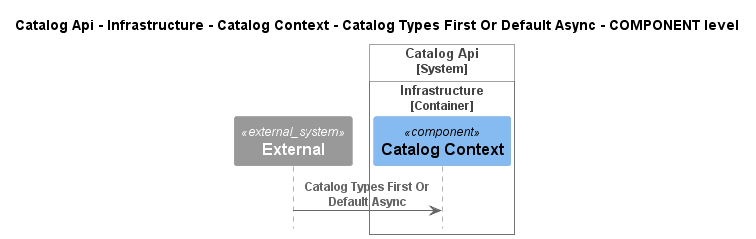

The diagram above was rendered by PlantUML. Its source (embedded in the PNG):
@startuml
!pragma layout smetana
!include ..\..\..\..\..\..\..\..\.c4s\C4_Sequence.puml

title Catalog Api - Infrastructure - Catalog Context - Catalog Types First Or Default Async - COMPONENT level

System_Ext(C4InterFlow.SoftwareSystems.ExternalSystem, "External", "")

System_Boundary(dotnet.eShop.Architecture.SoftwareSystems.CatalogApi, "Catalog Api")
    
Container_Boundary(dotnet.eShop.Architecture.SoftwareSystems.CatalogApi.Containers.Infrastructure, "Infrastructure")
    Component(dotnet.eShop.Architecture.SoftwareSystems.CatalogApi.Containers.Infrastructure.Components.CatalogContext, "Catalog Context", "", "")
Boundary_End()
Boundary_End()

Rel(C4InterFlow.SoftwareSystems.ExternalSystem, dotnet.eShop.Architecture.SoftwareSystems.CatalogApi.Containers.Infrastructure.Components.CatalogContext, "Catalog Types First Or Default Async")


@enduml